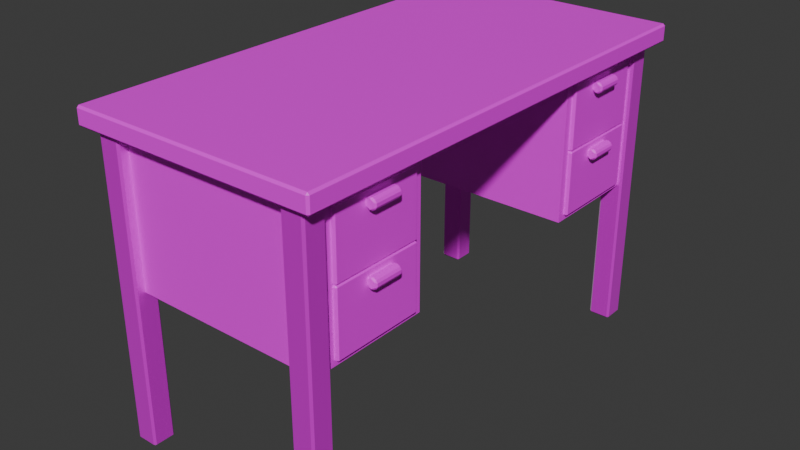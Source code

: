 # Source: table.blend  (saved by Blender 4.5.88; exported with 4.5.12 LTS)
import bpy
from mathutils import Matrix  # noqa: F401  (used for matrix-valued properties, if any)

bpy.ops.wm.read_factory_settings(use_empty=True)
scene = bpy.context.scene
scene.name = 'Scene'

# ---- collections
col_table = bpy.data.collections.new('Table'); scene.collection.children.link(col_table)
col_drawers = bpy.data.collections.new('Drawers'); scene.collection.children.link(col_drawers)

# ---- images (referenced by path relative to the original .blend; pixels are not part of the script)
import os
ASSET_DIR = os.environ.get("B2B_ASSET_DIR", "")  # directory of the original .blend (textures are referenced by path, not embedded)
HERE = os.path.dirname(os.path.abspath(__file__))  # packed textures are extracted next to this script under _unpacked/

def load_image(name, relpath, width, height, colorspace="sRGB"):
    """Load a texture the original file referenced (path relative to the .blend, or extracted next to this script)."""
    p = next((c for c in (os.path.join(HERE, relpath), os.path.join(ASSET_DIR, relpath)) if relpath and os.path.exists(c)), "")
    if p:
        img = bpy.data.images.load(p, check_existing=True)
        img.name = name
    else:  # same state as the original file: an image datablock whose file is absent (Cycles renders it pink)
        img = bpy.data.images.new(name, width, height)
        img.source = "FILE"
        img.filepath = "//" + (relpath or name)
    img.colorspace_settings.name = colorspace
    return img
img_tabletextureuv1_png = load_image('tabletextureuv1.png', 'tabletextureuv1.png', 1024, 1024, 'sRGB')

# ---- materials (node trees are filled in below, after node groups)
mat_material_003 = bpy.data.materials.new('Material.003')
mat_material_004 = bpy.data.materials.new('Material.004')
mat_material_002 = bpy.data.materials.new('Material.002')
mat_material_005 = bpy.data.materials.new('Material.005')

# ---- material node trees
mat_material_003.use_nodes = True; mat_material_003.node_tree.nodes.clear()
_N = mat_material_003.node_tree.nodes; _L = mat_material_003.node_tree.links
n0 = _N.new('ShaderNodeBsdfPrincipled'); n0.name = 'Principled BSDF'; n0.location = (-200, 100)
n1 = _N.new('ShaderNodeOutputMaterial'); n1.name = 'Material Output'; n1.location = (200, 100)
n2 = _N.new('ShaderNodeTexImage'); n2.name = 'Image Texture'; n2.location = (-490, 80)
n2.image = img_tabletextureuv1_png
_L.new(n0.outputs[0], n1.inputs[0])
_L.new(n2.outputs[0], n0.inputs[0])
n1.is_active_output = True
mat_material_004.use_nodes = True; mat_material_004.node_tree.nodes.clear()
_N = mat_material_004.node_tree.nodes; _L = mat_material_004.node_tree.links
n0 = _N.new('ShaderNodeBsdfPrincipled'); n0.name = 'Principled BSDF'; n0.location = (-200, 100)
n0.inputs[1].default_value = 0.4132
n0.inputs[24].default_value = 0.9091
n0.inputs[25].default_value = 0.2521
n1 = _N.new('ShaderNodeOutputMaterial'); n1.name = 'Material Output'; n1.location = (200, 100)
n2 = _N.new('ShaderNodeTexImage'); n2.name = 'Image Texture'; n2.location = (-490, 80)
n2.image = img_tabletextureuv1_png
_L.new(n0.outputs[0], n1.inputs[0])
_L.new(n2.outputs[0], n0.inputs[0])
n1.is_active_output = True
mat_material_002.use_nodes = True; mat_material_002.node_tree.nodes.clear()
_N = mat_material_002.node_tree.nodes; _L = mat_material_002.node_tree.links
n0 = _N.new('ShaderNodeBsdfPrincipled'); n0.name = 'Principled BSDF'; n0.location = (-200, 100)
n1 = _N.new('ShaderNodeOutputMaterial'); n1.name = 'Material Output'; n1.location = (200, 100)
n2 = _N.new('ShaderNodeTexImage'); n2.name = 'Image Texture'; n2.location = (-490, 80)
n2.image = img_tabletextureuv1_png
_L.new(n0.outputs[0], n1.inputs[0])
_L.new(n2.outputs[0], n0.inputs[0])
n1.is_active_output = True
mat_material_005.use_nodes = True; mat_material_005.node_tree.nodes.clear()
_N = mat_material_005.node_tree.nodes; _L = mat_material_005.node_tree.links
n0 = _N.new('ShaderNodeBsdfPrincipled'); n0.name = 'Principled BSDF'; n0.location = (-200, 100)
n1 = _N.new('ShaderNodeOutputMaterial'); n1.name = 'Material Output'; n1.location = (200, 100)
n2 = _N.new('ShaderNodeTexImage'); n2.name = 'Image Texture'; n2.location = (-490, 80)
n2.image = img_tabletextureuv1_png
_L.new(n0.outputs[0], n1.inputs[0])
_L.new(n2.outputs[0], n0.inputs[0])
n1.is_active_output = True

# ---- world
world_world = bpy.data.worlds.new('World'); scene.world = world_world
world_world.use_nodes = True; world_world.node_tree.nodes.clear()
_N = world_world.node_tree.nodes; _L = world_world.node_tree.links
n0 = _N.new('ShaderNodeOutputWorld'); n0.name = 'World Output'; n0.location = (200, 100)
n1 = _N.new('ShaderNodeBackground'); n1.name = 'Background'; n1.location = (-200, 100)
n1.inputs[0].default_value = (0.05088, 0.05088, 0.05088, 1.0)
_L.new(n1.outputs[0], n0.inputs[0])
n0.is_active_output = True
world_world.color = (0.05088, 0.05088, 0.05088)
world_world.sun_shadow_jitter_overblur = 0.0

# ---- meshes
me_cube_001 = bpy.data.meshes.new('Cube.001')
me_cube_001.from_pydata([(-1.51, 2.075, -0.1814), (-2.142, 2.075, -0.1814), (2.142, 4.087, -0.3351), (-2.142, 4.518, -0.1814), (-1.51, 2.075, -2.719), (-2.142, 2.075, -2.719), (2.142, 4.087, -2.927), (-2.142, 4.518, -3.081), (2.142, 2.229, -0.3351), (-2.142, 2.075, -0.1814), (2.142, 2.229, -2.927), (-2.142, 2.075, -3.081), (2.142, 2.075, -0.1814), (2.142, 4.518, -0.1814), (2.142, 2.075, -3.081), (2.142, 4.518, -3.081), (-1.334, 2.229, -0.3351), (-1.334, 4.087, -0.3351), (-1.334, 2.229, -2.927), (-1.334, 4.087, -2.927), (-1.51, -2.075, -0.1814), (-2.142, -2.075, -0.1814), (2.142, -4.087, -0.3351), (-2.142, -4.518, -0.1814), (-1.51, -2.075, -2.719), (-2.142, -2.075, -2.719), (2.142, -4.087, -2.927), (-2.142, -4.518, -3.081), (2.142, -2.229, -0.3351), (-2.142, -2.075, -0.1814), (2.142, -2.229, -2.927), (-2.142, -2.075, -3.081), (2.142, -2.075, -0.1814), (2.142, -4.518, -0.1814), (2.142, -2.075, -3.081), (2.142, -4.518, -3.081), (-1.334, -2.229, -0.3351), (-1.334, -4.087, -0.3351), (-1.334, -2.229, -2.927), (-1.334, -4.087, -2.927)], [], [(9, 3, 7, 11), (7, 15, 14, 11), (3, 13, 15, 7), (10, 6, 19, 18), (5, 4, 24, 25), (11, 14, 12, 0, 4, 5), (5, 1, 9, 11), (4, 0, 20, 24), (17, 16, 18, 19), (6, 2, 17, 19), (2, 8, 16, 17), (8, 10, 18, 16), (29, 31, 27, 23), (27, 31, 34, 35), (23, 27, 35, 33), (30, 38, 39, 26), (25, 29, 9, 5), (25, 31, 29, 21), (37, 39, 38, 36), (26, 39, 37, 22), (22, 37, 36, 28), (28, 36, 38, 30), (31, 25, 24, 20, 32, 34), (35, 34, 30, 26), (22, 28, 32, 33), (35, 26, 22, 33), (34, 32, 28, 30), (2, 13, 12, 8), (14, 10, 8, 12), (15, 6, 10, 14), (15, 13, 2, 6)])
_uv = me_cube_001.uv_layers.new(name='UVMap')
_uv.uv.foreach_set('vector', [0.9298, 0.9583, 0.8654, 0.9583, 0.8654, 0.8818, 0.9298, 0.8818, 0.7295, 0.67, 0.7295, 0.557, 0.7939, 0.557, 0.7939, 0.67, 0.5695, 0.67, 0.5695, 0.557, 0.646, 0.557, 0.646, 0.67, 0.8694, 0.7866, 0.9184, 0.7866, 0.9184, 0.8783, 0.8694, 0.8783, 0.8679, 0.557, 0.8846, 0.557, 0.8846, 0.6665, 0.8679, 0.6665, 0.726, 0.557, 0.726, 0.67, 0.6495, 0.67, 0.6495, 0.5737, 0.7164, 0.5737, 0.7164, 0.557, 0.9484, 0.5666, 0.9483, 0.6335, 0.9482, 0.6335, 0.9482, 0.557, 0.7975, 0.557, 0.8644, 0.557, 0.8644, 0.6665, 0.7975, 0.6665, 0.6185, 0.9537, 0.5695, 0.9537, 0.5695, 0.8853, 0.6185, 0.8853, 0.6414, 0.7901, 0.7098, 0.7901, 0.7098, 0.8818, 0.6414, 0.8818, 0.8679, 0.6736, 0.9169, 0.6736, 0.9169, 0.7653, 0.8679, 0.7653, 0.8658, 0.8783, 0.7975, 0.8783, 0.7975, 0.7866, 0.8658, 0.7866, 0.7975, 0.9583, 0.7975, 0.8818, 0.8619, 0.8818, 0.8619, 0.9583, 0.7295, 0.6736, 0.7939, 0.6736, 0.7939, 0.7866, 0.7295, 0.7866, 0.646, 0.7866, 0.5695, 0.7866, 0.5695, 0.6736, 0.646, 0.6736, 0.9371, 0.557, 0.9371, 0.6487, 0.8881, 0.6487, 0.8881, 0.557, 0.8644, 0.783, 0.7975, 0.783, 0.7975, 0.6736, 0.8644, 0.6736, 0.7928, 0.7996, 0.7929, 0.7901, 0.7929, 0.8666, 0.7929, 0.8666, 0.6221, 0.9537, 0.6221, 0.8853, 0.6711, 0.8853, 0.6711, 0.9537, 0.6379, 0.7901, 0.6379, 0.8818, 0.5695, 0.8818, 0.5695, 0.7901, 0.9695, 0.6736, 0.9695, 0.7653, 0.9204, 0.7653, 0.9204, 0.6736, 0.7133, 0.8818, 0.7133, 0.7901, 0.7817, 0.7901, 0.7817, 0.8818, 0.726, 0.7866, 0.7164, 0.7866, 0.7164, 0.7699, 0.6495, 0.7699, 0.6495, 0.6736, 0.726, 0.6736, 0.9368, 0.931, 0.9368, 0.8666, 0.9408, 0.8706, 0.9408, 0.9196, 0.9484, 0.8779, 0.9484, 0.9269, 0.9443, 0.931, 0.9443, 0.8666, 0.9219, 0.7866, 0.9332, 0.7906, 0.9332, 0.859, 0.9219, 0.863, 0.7893, 0.7901, 0.7893, 0.8666, 0.7852, 0.8625, 0.7852, 0.7941, 0.9557, 0.8396, 0.9516, 0.851, 0.9516, 0.7866, 0.9557, 0.7906, 0.9407, 0.557, 0.9447, 0.5611, 0.9447, 0.6295, 0.9407, 0.6335, 0.7852, 0.8701, 0.7893, 0.8814, 0.7893, 0.9304, 0.7852, 0.9345, 0.9481, 0.7866, 0.9481, 0.863, 0.9368, 0.859, 0.9368, 0.7906])
me_cube_001.materials.append(mat_material_003)
me_cube_001.update()
me_cube_002 = bpy.data.meshes.new('Cube.002')
me_cube_002.from_pydata([(1.768, 4.248, -6.208), (1.768, 4.248, -0.1388), (1.768, 4.706, -6.208), (1.768, 4.706, -0.1388), (2.226, 4.248, -6.208), (2.226, 4.248, -0.1388), (2.226, 4.706, -6.208), (2.226, 4.706, -0.1388), (-1.768, 4.248, -6.208), (-1.768, 4.248, -0.1388), (-1.768, 4.706, -6.208), (-1.768, 4.706, -0.1388), (-2.226, 4.248, -6.208), (-2.226, 4.248, -0.1388), (-2.226, 4.706, -6.208), (-2.226, 4.706, -0.1388), (1.768, -4.248, -6.208), (1.768, -4.248, -0.1388), (1.768, -4.706, -6.208), (1.768, -4.706, -0.1388), (2.226, -4.248, -6.208), (2.226, -4.248, -0.1388), (2.226, -4.706, -6.208), (2.226, -4.706, -0.1388), (-1.768, -4.248, -6.208), (-1.768, -4.248, -0.1388), (-1.768, -4.706, -6.208), (-1.768, -4.706, -0.1388), (-2.226, -4.248, -6.208), (-2.226, -4.248, -0.1388), (-2.226, -4.706, -6.208), (-2.226, -4.706, -0.1388)], [], [(0, 1, 3, 2), (2, 3, 7, 6), (6, 7, 5, 4), (4, 5, 1, 0), (2, 6, 4, 0), (7, 3, 1, 5), (8, 10, 11, 9), (10, 14, 15, 11), (14, 12, 13, 15), (12, 8, 9, 13), (10, 8, 12, 14), (15, 13, 9, 11), (16, 18, 19, 17), (18, 22, 23, 19), (22, 20, 21, 23), (20, 16, 17, 21), (18, 16, 20, 22), (23, 21, 17, 19), (24, 25, 27, 26), (26, 27, 31, 30), (30, 31, 29, 28), (28, 29, 25, 24), (26, 30, 28, 24), (31, 27, 25, 29)])
_uv = me_cube_002.uv_layers.new(name='UVMap')
_uv.uv.foreach_set('vector', [0.5797, 0.01109, 0.5797, 0.3991, 0.5504, 0.3991, 0.5504, 0.01109, 0.5504, 0.01109, 0.5504, 0.3991, 0.5212, 0.3991, 0.5212, 0.01109, 0.6381, 0.01109, 0.6381, 0.3991, 0.6089, 0.3991, 0.6089, 0.01109, 0.6089, 0.01109, 0.6089, 0.3991, 0.5797, 0.3991, 0.5797, 0.01109, 0.5212, 0.4013, 0.5504, 0.4013, 0.5504, 0.4305, 0.5212, 0.4305, 0.6154, 0.4013, 0.6447, 0.4013, 0.6447, 0.4305, 0.6154, 0.4305, 0.6696, 0.01109, 0.6988, 0.01109, 0.6988, 0.3991, 0.6696, 0.3991, 0.6988, 0.01109, 0.7281, 0.01109, 0.7281, 0.3991, 0.6988, 0.3991, 0.7281, 0.01109, 0.7573, 0.01109, 0.7573, 0.3991, 0.7281, 0.3991, 0.6403, 0.01109, 0.6696, 0.01109, 0.6696, 0.3991, 0.6403, 0.3991, 0.6761, 0.4013, 0.6761, 0.4305, 0.6468, 0.4305, 0.6468, 0.4013, 0.5818, 0.4013, 0.5818, 0.4305, 0.5526, 0.4305, 0.5526, 0.4013, 0.7887, 0.01109, 0.818, 0.01109, 0.818, 0.3991, 0.7887, 0.3991, 0.818, 0.01109, 0.8472, 0.01109, 0.8472, 0.3991, 0.818, 0.3991, 0.8472, 0.01109, 0.8764, 0.01109, 0.8764, 0.3991, 0.8472, 0.3991, 0.7595, 0.01109, 0.7887, 0.01109, 0.7887, 0.3991, 0.7595, 0.3991, 0.6782, 0.4305, 0.6782, 0.4013, 0.7075, 0.4013, 0.7075, 0.4305, 0.584, 0.4305, 0.584, 0.4013, 0.6132, 0.4013, 0.6132, 0.4305, 0.9956, 0.01109, 0.9956, 0.3991, 0.9664, 0.3991, 0.9664, 0.01109, 0.9664, 0.01109, 0.9664, 0.3991, 0.9371, 0.3991, 0.9371, 0.01109, 0.9371, 0.01109, 0.9371, 0.3991, 0.9079, 0.3991, 0.9079, 0.01109, 0.9079, 0.01109, 0.9079, 0.3991, 0.8786, 0.3991, 0.8786, 0.01109, 0.7703, 0.4305, 0.7411, 0.4305, 0.7411, 0.4013, 0.7703, 0.4013, 0.7389, 0.4305, 0.7097, 0.4305, 0.7097, 0.4013, 0.7389, 0.4013])
me_cube_002.materials.append(mat_material_004)
me_cube_002.update()
me_cube_004 = bpy.data.meshes.new('Cube.004')
me_cube_004.from_pydata([(-2.503, 4.879, 0.1814), (2.503, 4.879, 0.1814), (-2.503, 0.0, -0.1814), (-2.503, 0.0, 0.1814), (2.503, 0.0, -0.1814), (2.503, 0.0, 0.1814), (2.503, 4.879, -0.1814), (-2.503, 4.879, -0.1814), (-2.503, -4.879, 0.1814), (2.503, -4.879, 0.1814), (2.503, -4.879, -0.1814), (-2.503, -4.879, -0.1814)], [], [(2, 3, 0, 7), (7, 0, 1, 6), (1, 0, 3, 5), (6, 1, 5, 4), (7, 6, 4, 2), (2, 11, 8, 3), (11, 10, 9, 8), (9, 5, 3, 8), (10, 4, 5, 9), (11, 2, 4, 10)])
_uv = me_cube_004.uv_layers.new(name='UVMap')
_uv.uv.foreach_set('vector', [0.4872, 0.7573, 0.5034, 0.7573, 0.5034, 0.9756, 0.4872, 0.9756, 0.5198, 0.9871, 0.5036, 0.9871, 0.5036, 0.7631, 0.5198, 0.7631, 0.02248, 0.539, 0.2464, 0.539, 0.2464, 0.7573, 0.02248, 0.7573, 0.487, 0.9756, 0.4708, 0.9756, 0.4708, 0.7573, 0.487, 0.7573, 0.4706, 0.9756, 0.2466, 0.9756, 0.2466, 0.7573, 0.4706, 0.7573, 0.4872, 0.7573, 0.4872, 0.539, 0.5034, 0.539, 0.5034, 0.7573, 0.5198, 0.539, 0.5198, 0.7629, 0.5036, 0.7629, 0.5036, 0.539, 0.02248, 0.9756, 0.02248, 0.7573, 0.2464, 0.7573, 0.2464, 0.9756, 0.487, 0.539, 0.487, 0.7573, 0.4708, 0.7573, 0.4708, 0.539, 0.4706, 0.539, 0.4706, 0.7573, 0.2466, 0.7573, 0.2466, 0.539])
me_cube_004.materials.append(mat_material_002)
me_cube_004.update()
me_cube_003 = bpy.data.meshes.new('Cube.003')
me_cube_003.from_pydata([(-0.9178, 2.229, -1.678), (-0.7503, 2.397, -0.3634), (-0.9178, 4.095, -1.678), (-0.7503, 3.928, -0.3634), (2.164, 2.229, -1.678), (1.997, 2.397, -0.3634), (2.164, 4.095, -1.678), (1.997, 3.928, -0.3634), (-0.9178, 2.229, -0.3634), (-0.9178, 4.095, -0.3634), (2.164, 4.095, -0.3634), (2.164, 2.229, -0.3634), (-0.7503, 2.397, -1.529), (-0.7503, 3.928, -1.529), (1.997, 3.928, -1.529), (1.997, 2.397, -1.529), (2.239, 2.812, -0.707), (2.239, 3.422, -0.707), (2.346, 2.812, -0.6452), (2.346, 3.422, -0.6452), (2.346, 2.812, -0.5214), (2.346, 3.422, -0.5214), (2.239, 2.812, -0.4595), (2.239, 3.422, -0.4595), (2.131, 2.812, -0.5214), (2.131, 3.422, -0.5214), (2.131, 2.812, -0.6452), (2.131, 3.422, -0.6452)], [], [(0, 8, 9, 2), (2, 9, 10, 6), (6, 10, 11, 4), (4, 11, 8, 0), (2, 6, 4, 0), (5, 7, 14, 15), (1, 3, 9, 8), (3, 7, 10, 9), (7, 5, 11, 10), (5, 1, 8, 11), (14, 13, 12, 15), (3, 1, 12, 13), (1, 5, 15, 12), (7, 3, 13, 14), (16, 17, 19, 18), (18, 19, 21, 20), (20, 21, 23, 22), (22, 23, 25, 24), (19, 17, 27, 25, 23, 21), (24, 25, 27, 26), (26, 27, 17, 16), (16, 18, 20, 22, 24, 26)])
_uv = me_cube_003.uv_layers.new(name='UVMap')
_uv.uv.foreach_set('vector', [0.4702, 0.1405, 0.3714, 0.1405, 0.3714, 0.0002447, 0.4702, 0.0002447, 0.246, 0.2319, 0.1472, 0.2319, 0.1472, 0.0002447, 0.246, 0.0002447, 0.298, 0.2322, 0.3968, 0.2322, 0.3968, 0.3725, 0.298, 0.3725, 0.2464, 0.0002447, 0.3452, 0.0002447, 0.3452, 0.2319, 0.2464, 0.2319, 0.006624, 0.2319, 0.006624, 0.0002447, 0.1469, 0.0002447, 0.1469, 0.2319, 0.298, 0.4879, 0.298, 0.3728, 0.3856, 0.3728, 0.3856, 0.4879, 0.3971, 0.3599, 0.3971, 0.2448, 0.4097, 0.2322, 0.4097, 0.3725, 0.3584, 0.2193, 0.3584, 0.01284, 0.371, 0.0002447, 0.371, 0.2319, 0.4101, 0.3599, 0.4101, 0.2448, 0.4227, 0.2322, 0.4227, 0.3725, 0.3581, 0.01284, 0.3581, 0.2193, 0.3455, 0.2319, 0.3455, 0.0002447, 0.006624, 0.4387, 0.006624, 0.2322, 0.1217, 0.2322, 0.1217, 0.4387, 0.4736, 0.3728, 0.4736, 0.4879, 0.386, 0.4879, 0.386, 0.3728, 0.122, 0.4387, 0.122, 0.2322, 0.2097, 0.2322, 0.2097, 0.4387, 0.21, 0.4387, 0.21, 0.2322, 0.2977, 0.2322, 0.2977, 0.4387, 0.4196, 0.1867, 0.4196, 0.1408, 0.4289, 0.1408, 0.4289, 0.1867, 0.381, 0.1867, 0.381, 0.1408, 0.3903, 0.1408, 0.3903, 0.1867, 0.3714, 0.1867, 0.3714, 0.1408, 0.3807, 0.1408, 0.3807, 0.1867, 0.4193, 0.1408, 0.4193, 0.1867, 0.41, 0.1867, 0.41, 0.1408, 0.3714, 0.2199, 0.3714, 0.2106, 0.3794, 0.2059, 0.3875, 0.2106, 0.3875, 0.2199, 0.3794, 0.2245, 0.4096, 0.1408, 0.4096, 0.1867, 0.4003, 0.1867, 0.4003, 0.1408, 0.3907, 0.1867, 0.3907, 0.1408, 0.4, 0.1408, 0.4, 0.1867, 0.3875, 0.1916, 0.3875, 0.2009, 0.3794, 0.2056, 0.3714, 0.2009, 0.3714, 0.1916, 0.3794, 0.187])
me_cube_003.materials.append(mat_material_005)
me_cube_003.update()

# ---- objects
ob_table_middle = bpy.data.objects.new('Table middle', me_cube_001)
ob_table_legs = bpy.data.objects.new('Table legs', me_cube_002)
ob_tabletop = bpy.data.objects.new('Tabletop', me_cube_004)
ob_drawers = bpy.data.objects.new('Drawers', me_cube_003)

# ---- transforms, parenting, visibility, modifiers, constraints
ob_table_middle.location = (0.0, 0.0, 0.0)
ob_table_legs.location = (0.0, 0.0, 0.0)
_m = ob_table_legs.modifiers.new('Bevel', 'BEVEL')
_m.width = 0.04
_m.width_pct = 0.04
ob_tabletop.location = (0.0, 0.0, 0.0)
_m = ob_tabletop.modifiers.new('Bevel', 'BEVEL')
_m.width = 0.04
_m.width_pct = 0.04
ob_drawers.location = (0.05078, 0.0, 0.0)
_m = ob_drawers.modifiers.new('Array', 'ARRAY')
_m.relative_offset_displace = (0.0, 0.0, -1.0)
_m = ob_drawers.modifiers.new('Mirror', 'MIRROR')
_m.use_axis = (False, True, False)
_m = ob_drawers.modifiers.new('Bevel', 'BEVEL')
_m.width = 0.03
_m.width_pct = 0.03

# ---- collection membership
col_table.objects.link(ob_table_middle)
col_table.objects.link(ob_table_legs)
col_table.objects.link(ob_tabletop)
col_drawers.objects.link(ob_drawers)

# ---- scene / render settings (as saved in the file)
scene.frame_start = 1; scene.frame_end = 250; scene.frame_set(1)
scene.render.engine = 'BLENDER_EEVEE_NEXT'
bpy.context.view_layer.update()

# ---- added for rendering (the .blend has no active camera and no usable light): camera, sun
cam_auto = bpy.data.cameras.new('AutoCamera')
cam_auto.lens = 50.0
cam_auto.sensor_width = 36.0
cam_auto.clip_end = 1000.0
ob_auto_camera = bpy.data.objects.new('AutoCamera', cam_auto)
scene.collection.objects.link(ob_auto_camera)
ob_auto_camera.location = (11.744, -14.0928, 6.38165)
ob_auto_camera.rotation_euler = (1.09748, -7.21219e-08, 0.694738)
scene.camera = ob_auto_camera
light_auto_sun = bpy.data.lights.new('AutoSun', 'SUN')
light_auto_sun.energy = 3.0
light_auto_sun.angle = 0.0523599
ob_auto_sun = bpy.data.objects.new('AutoSun', light_auto_sun)
scene.collection.objects.link(ob_auto_sun)
ob_auto_sun.rotation_euler = (0.872665, 0.174533, 0.523599)
bpy.context.view_layer.update()
